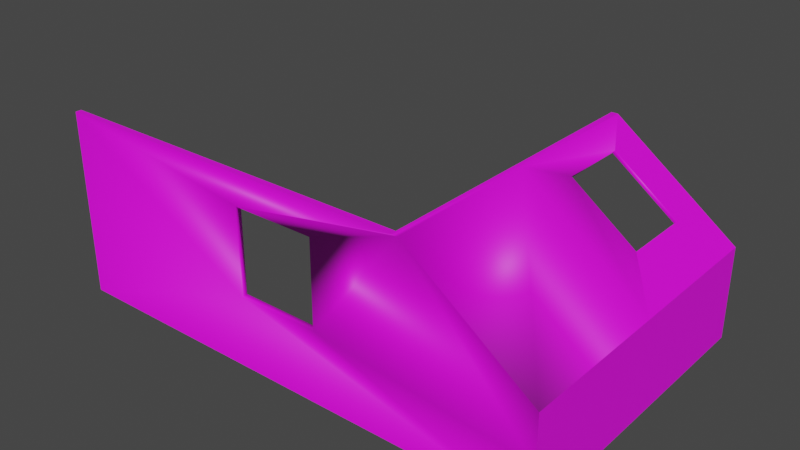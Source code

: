# Source: Room_WallsTest.blend  (saved by Blender 2.93.20; exported with 4.5.12 LTS)
import bpy
from mathutils import Matrix  # noqa: F401  (used for matrix-valued properties, if any)

bpy.ops.wm.read_factory_settings(use_empty=True)
scene = bpy.context.scene
scene.name = 'Scene'

# ---- collections
col_collection = bpy.data.collections.new('Collection'); scene.collection.children.link(col_collection)

# ---- images (referenced by path relative to the original .blend; pixels are not part of the script)
import os
ASSET_DIR = os.environ.get("B2B_ASSET_DIR", "")  # directory of the original .blend (textures are referenced by path, not embedded)
HERE = os.path.dirname(os.path.abspath(__file__))  # packed textures are extracted next to this script under _unpacked/

def load_image(name, relpath, width, height, colorspace="sRGB"):
    """Load a texture the original file referenced (path relative to the .blend, or extracted next to this script)."""
    p = next((c for c in (os.path.join(HERE, relpath), os.path.join(ASSET_DIR, relpath)) if relpath and os.path.exists(c)), "")
    if p:
        img = bpy.data.images.load(p, check_existing=True)
        img.name = name
    else:  # same state as the original file: an image datablock whose file is absent (Cycles renders it pink)
        img = bpy.data.images.new(name, width, height)
        img.source = "FILE"
        img.filepath = "//" + (relpath or name)
    img.colorspace_settings.name = colorspace
    return img
img_diffusecolor_texture = load_image('DiffuseColor_Texture', 'GridBox_Default.png', 1024, 1024, 'sRGB')
img_diffusecolor_texture_003 = load_image('DiffuseColor_Texture.003', 'GridBox_Default.png', 1024, 1024, 'Non-Color')

# ---- materials (node trees are filled in below, after node groups)
mat_greybox_mat_001 = bpy.data.materials.new('Greybox_mat.001')
mat_greybox_mat_001.surface_render_method = 'BLENDED'
mat_greybox_mat_001.blend_method = 'BLEND'
mat_greybox_mat_001.use_transparent_shadow = False
mat_greybox_mat_001.diffuse_color = (1.0, 1.0, 1.0, 1.0)
mat_greybox_mat_001.roughness = 0.5528

# ---- material node trees
mat_greybox_mat_001.use_nodes = True; mat_greybox_mat_001.node_tree.nodes.clear()
_N = mat_greybox_mat_001.node_tree.nodes; _L = mat_greybox_mat_001.node_tree.links
n0 = _N.new('ShaderNodeBsdfPrincipled'); n0.name = 'Principled BSDF'; n0.location = (10, 300)
n0.distribution = 'GGX'
n0.subsurface_method = 'BURLEY'
n0.inputs[2].default_value = 0.5528
n0.inputs[3].default_value = 1.45
n0.inputs[27].default_value = (0.0, 0.0, 0.0, 1.0)
n0.inputs[28].default_value = 1.0
n1 = _N.new('ShaderNodeOutputMaterial'); n1.name = 'Material Output'; n1.location = (300, 300)
n2 = _N.new('ShaderNodeNormalMap'); n2.name = 'Normal Map'; n2.location = (-300, -300)
n2.label = 'Normal/Map'
n3 = _N.new('ShaderNodeTexImage'); n3.name = 'Image Texture'; n3.location = (-300, 600)
n3.image = img_diffusecolor_texture
n4 = _N.new('ShaderNodeTexImage'); n4.name = 'Image Texture.001'; n4.location = (-300, 0)
n4.image = img_diffusecolor_texture_003
_L.new(n0.outputs[0], n1.inputs[0])
_L.new(n2.outputs[0], n0.inputs[5])
_L.new(n3.outputs[0], n0.inputs[0])
_L.new(n4.outputs[1], n0.inputs[4])
n1.is_active_output = True

# ---- world
world_world = bpy.data.worlds.new('World'); scene.world = world_world
world_world.use_nodes = True; world_world.node_tree.nodes.clear()
_N = world_world.node_tree.nodes; _L = world_world.node_tree.links
n0 = _N.new('ShaderNodeOutputWorld'); n0.name = 'World Output'; n0.location = (300, 300)
n1 = _N.new('ShaderNodeBackground'); n1.name = 'Background'; n1.location = (10, 300)
n1.inputs[0].default_value = (0.05088, 0.05088, 0.05088, 1.0)
_L.new(n1.outputs[0], n0.inputs[0])
n0.is_active_output = True
world_world.color = (0.05088, 0.05088, 0.05088)
world_world.use_sun_shadow = False
world_world.sun_shadow_jitter_overblur = 0.0

# ---- meshes
me_scene_001 = bpy.data.meshes.new('Scene.001')
me_scene_001.from_pydata([(3.9, 1.524, 2.405), (1.9, 2.998, 2.405), (1.901, 2.998, 2.405), (1.901, 2.998, 2.5), (-4.0, 2.998, 2.5), (-4.0, 2.998, 2.405), (3.9, 0.05, 2.405), (3.9, 0.05, -2.398), (3.9, 1.524, -2.398), (4.002, 1.524, 2.5), (4.0, 1.524, 2.5), (4.0, 0.787, 2.5), (4.0, 0.05, 2.5), (2.002, 2.998, 2.5), (-4.0, 0.05, 2.5), (4.0, 1.524, -2.398), (4.0, 0.05, -2.398), (4.001, 1.524, 0.05116), (1.9, 2.998, -2.398), (2.0, 2.998, -2.398), (2.001, 2.998, 0.003594), (3.0, 2.261, -2.398), (-4.0, 0.05, 2.405), (-0.7074, 1.178, 2.5), (-0.7074, 2.524, 2.5), (0.6074, 2.524, 2.5), (0.6074, 1.178, 2.5), (0.6074, 1.178, 2.405), (0.6074, 2.524, 2.405), (-0.7074, 2.524, 2.405), (-0.7074, 1.178, 2.405), (2.315, 2.692, -1.758), (3.351, 1.929, -1.758), (3.351, 1.929, -0.6383), (2.315, 2.692, -0.6383), (2.351, 2.74, -0.6383), (2.351, 2.739, -1.758), (3.387, 1.976, -1.48), (3.387, 1.976, -1.758), (3.387, 1.976, -0.6383), (1.9, 2.998, -2.398), (1.9, 2.998, 0.003567), (3.9, 1.524, 0.04801), (2.9, 2.261, 2.405)], [(18, 40)], [(1, 3, 2), (2, 0, 43, 1), (11, 10, 9, 13, 25, 26, 12), (25, 13, 3, 4, 24), (4, 14, 23, 24), (13, 20, 19, 18, 41, 1, 3), (12, 26, 23, 14), (15, 16, 7, 8), (10, 12, 9), (9, 17, 20, 13), (12, 16, 15, 9), (24, 23, 30, 29), (26, 25, 28, 27), (28, 25, 24, 29), (33, 34, 35, 39), (36, 31, 32, 38), (35, 34, 31, 36), (38, 32, 33, 39, 37), (15, 17, 39, 38), (19, 15, 38, 36), (17, 39, 35, 20), (20, 35, 36, 19), (21, 15, 8, 18, 19), (42, 41, 34, 33), (34, 41, 40, 31), (32, 8, 42, 33), (32, 31, 40, 8), (42, 0, 43, 1, 41), (5, 29, 30, 22), (8, 7, 6, 0, 42), (2, 28, 29, 5), (27, 6, 0, 43, 2, 28), (30, 27, 6, 22), (5, 22, 14, 4), (23, 26, 27, 30), (4, 3, 1, 2, 5)])
me_scene_001.polygons.foreach_set('use_smooth', [1, 1, 1, 1, 1, 1, 1, 1, 1, 1, 1, 1, 1, 1, 1, 1, 1, 1, 0, 0, 1, 1, 1, 1, 1, 1, 1, 0, 0, 1, 0, 1, 0, 1, 1, 1])
_k = set([(0, 6), (0, 42), (1, 41), (2, 3), (3, 4), (4, 5), (7, 8), (8, 18), (8, 42), (9, 12), (15, 16), (15, 21), (18, 19), (18, 41), (19, 20), (19, 21), (23, 30), (24, 29), (25, 28), (26, 27), (31, 36), (32, 38), (33, 39), (34, 35)])
me_scene_001.attributes.new('sharp_edge', 'BOOLEAN', 'EDGE').data.foreach_set('value', [ (min(e.vertices), max(e.vertices)) in _k for e in me_scene_001.edges])
_uv = me_scene_001.uv_layers.new(name='UVSet0')
_uv.uv.foreach_set('vector', [0.375, 0.4609, 0.3828, 0.4609, 0.375, 0.4609, 0.5312, 0.625, 0.5312, 0.8191, 0.5312, 0.7219, 0.5312, 0.625, 0.4401, 0.0, 0.4977, 0.0, 0.4977, 0.0, 0.6128, 0.1562, 0.5758, 0.2656, 0.4706, 0.2656, 0.3825, 0.0, 0.5758, 0.2656, 0.6128, 0.1562, 0.6128, 0.1641, 0.6128, 0.625, 0.5758, 0.3672, 0.6128, 0.625, 0.3825, 0.625, 0.4706, 0.3672, 0.5758, 0.3672, 0.3828, 0.4688, 0.1875, 0.4688, 0.0, 0.4688, 0.0, 0.4609, 0.1875, 0.4609, 0.375, 0.4609, 0.3828, 0.4609, 0.3825, 0.0, 0.4706, 0.2656, 0.4706, 0.3672, 0.3825, 0.625, 0.4375, 0.7207, 0.5039, 0.625, 0.5078, 0.6289, 0.4453, 0.7246, 0.4977, 0.0, 0.3825, 0.0, 0.4977, 0.0, 0.3828, 0.625, 0.1914, 0.625, 0.1875, 0.4688, 0.3828, 0.4688, 0.843, 0.7578, 0.843, 0.375, 0.9582, 0.375, 0.9582, 0.7578, 0.5176, 0.625, 0.5176, 0.7305, 0.5098, 0.7305, 0.5098, 0.625, 0.6289, 0.6172, 0.6289, 0.7227, 0.6211, 0.7227, 0.6211, 0.6172, 0.627, 0.6172, 0.6348, 0.6172, 0.6348, 0.7197, 0.627, 0.7197, 0.5273, 0.625, 0.5273, 0.7256, 0.5234, 0.7256, 0.5234, 0.625, 0.6367, 0.6172, 0.6406, 0.6169, 0.6406, 0.7175, 0.6367, 0.7175, 0.6406, 0.6172, 0.6445, 0.6172, 0.6445, 0.7046, 0.6406, 0.7046, 0.5293, 0.625, 0.5332, 0.625, 0.5332, 0.7129, 0.5293, 0.7129, 0.5293, 0.6465, 0.4395, 0.625, 0.4395, 0.8164, 0.3906, 0.7617, 0.3906, 0.6758, 0.2832, 0.625, 0.4395, 0.625, 0.3906, 0.6758, 0.3105, 0.6758, 0.1914, 0.625, 0.1367, 0.5781, 0.1367, 0.4961, 0.1875, 0.4688, 0.1875, 0.4688, 0.1367, 0.4961, 0.05078, 0.4961, 0.0, 0.4688, 0.4688, 0.8125, 0.4375, 0.7207, 0.4453, 0.7246, 0.5078, 0.9082, 0.5039, 0.9023, 0.8438, 0.1836, 1.0, 0.1875, 0.9688, 0.2383, 0.8867, 0.2383, 0.9688, 0.2383, 1.0, 0.1875, 1.0, 0.375, 0.9688, 0.3242, 0.8867, 0.3242, 0.8438, 0.375, 0.8438, 0.1836, 0.8867, 0.2383, 0.8867, 0.3242, 0.9688, 0.3242, 1.0, 0.375, 0.8438, 0.375, 0.8438, 0.1836, 0.8438, 0.0, 0.9219, 0.0, 1.0, 0.0, 1.0, 0.1875, 0.6133, 0.6172, 0.6504, 0.3594, 0.7559, 0.3594, 0.8438, 0.6172, 0.167, 0.625, 0.2822, 0.625, 0.2822, 1.0, 0.167, 1.0, 0.167, 0.8164, 0.6133, 0.1562, 0.6504, 0.2578, 0.6504, 0.3594, 0.6133, 0.6172, 0.168, 0.6589, 0.168, 0.9307, 0.05859, 0.8934, 0.02734, 0.8009, 0.0, 0.7085, 0.06641, 0.6249, 0.7559, 0.3594, 0.7559, 0.2578, 0.8438, 0.0, 0.8438, 0.6172, 0.6211, 0.6172, 0.6211, 0.8477, 0.6133, 0.8477, 0.6133, 0.6172, 0.5254, 0.625, 0.5254, 0.7275, 0.5176, 0.7275, 0.5176, 0.625, 0.3828, 0.0, 0.3828, 0.4609, 0.375, 0.4609, 0.375, 0.4609, 0.375, 0.0])
me_scene_001.materials.append(mat_greybox_mat_001)
me_scene_001.use_remesh_fix_poles = True
me_scene_001.use_remesh_preserve_attributes = False
me_scene_001.update()
me_scene_001.normals_split_custom_set([tuple(v) for v in zip(*[iter([-0.6996, 0.5114, 0.4991, 0.0, 1.0, 2.7e-06, 0.428, 0.7302, -0.5326, 0.4282, 0.7305, -0.532, -0.9849, -0.1381, 0.1041, 0.563, -0.649, -0.5117, -0.6999, 0.511, 0.499, -0.3711, 0.2483, 0.8948, 0.1152, -0.4684, 0.876, -0.5007, -0.1501, 0.8525, 0.9926, -0.1142, 0.04079, -0.5774, -0.5774, 0.5773, -0.5774, 0.5773, 0.5774, 0.3278, -0.02391, 0.9444, -0.5774, -0.5774, 0.5773, 0.9926, -0.1142, 0.04079, -0.001411, 0.9637, 0.2669, -0.2765, 0.6326, 0.7235, 0.7364, -0.2958, 0.6085, -0.2765, 0.6326, 0.7235, -0.05282, 0.3162, 0.9472, 0.2735, 0.7506, 0.6014, 0.7364, -0.2958, 0.6085, 0.9926, -0.1142, 0.04079, 0.5933, 0.805, -0.0002011, 0.0, 1.0, 3.446e-08, 0.0, 1.0, 3.446e-08, 0.0, 1.0, 3.446e-08, 0.0, 1.0, 3.446e-08, -0.001411, 0.9637, 0.2669, 0.3278, -0.02391, 0.9444, -0.5774, 0.5773, 0.5774, 0.2735, 0.7506, 0.6014, -0.05282, 0.3162, 0.9472, -1.149e-06, 0.0, -1.0, 1.0, 4.828e-05, -2.405e-06, -1.614e-06, 0.0, -1.0, -6.218e-07, 0.0, -1.0, 0.1152, -0.4684, 0.876, -0.1237, 0.3286, 0.9363, -0.5007, -0.1501, 0.8525, -0.5007, -0.1501, 0.8525, 0.5933, 0.805, -0.0002388, 0.5933, 0.805, -0.0002011, 0.9926, -0.1142, 0.04079, 1.0, -3.513e-06, -1.001e-06, 1.0, -0.0005542, -0.0001668, 1.0, -0.000233, -7.01e-05, 1.0, -0.001013, -0.000305, 0.7364, -0.2958, 0.6085, 0.2735, 0.7506, 0.6014, 0.742, 0.2188, -0.6337, 0.2945, -0.7375, -0.6077, -0.5774, 0.5773, 0.5774, -0.5774, -0.5774, 0.5773, -0.2008, -0.2122, -0.9564, -0.1767, 0.4385, -0.8812, -0.7366, -0.2951, -0.6086, -0.5774, -0.5774, 0.5773, 0.7364, -0.2958, 0.6085, -4.594e-05, -0.7071, -0.7071, -0.6705, 0.1921, -0.7166, -0.9409, -0.1817, -0.2857, 0.5349, 0.6548, -0.534, 0.1305, 0.9752, -0.1786, 0.8004, 0.1099, 0.5893, 0.4203, -0.63, 0.653, -0.6291, 0.2653, 0.7307, -0.1123, 0.8172, 0.5654, 0.5349, 0.6548, -0.534, -0.9409, -0.1817, -0.2857, 0.4203, -0.63, 0.653, 0.6533, 0.5682, 0.5002, -0.1122, 0.8172, 0.5653, -0.6291, 0.2653, 0.7307, -0.6705, 0.1921, -0.7166, -0.1122, 0.8171, -0.5654, -0.1361, 0.9907, -0.0001039, -0.5933, -0.805, 0.0001903, -0.5933, -0.805, 0.0001903, -0.5933, -0.805, 0.0001903, -0.5933, -0.805, 0.0001903, -0.5934, -0.8049, 7.253e-05, -0.5934, -0.8049, 7.253e-05, -0.5934, -0.8049, 7.253e-05, -0.5934, -0.8049, 7.253e-05, 0.5933, 0.805, -0.0002388, 0.1305, 0.9752, -0.1786, 0.5349, 0.6548, -0.534, 0.5933, 0.805, -0.0002011, 0.5933, 0.805, -0.0002011, 0.5349, 0.6548, -0.534, 0.6533, 0.5682, 0.5002, 0.5934, 0.8049, -0.000101, 0.0, 0.0, -1.0, -1.149e-06, 0.0, -1.0, -6.218e-07, 0.0, -1.0, 0.0, 0.0, -1.0, 0.0, 0.0, -1.0, -0.5934, -0.8049, 6.256e-05, -0.5934, -0.8049, 0.0001034, -0.9409, -0.1817, -0.2857, -0.6705, 0.1921, -0.7166, -0.9409, -0.1817, -0.2857, -0.5934, -0.8049, 0.0001034, -0.5934, -0.8049, 3.143e-05, 0.4203, -0.63, 0.653, -0.6291, 0.2653, 0.7307, -0.5934, -0.8049, 0.0, -0.5934, -0.8049, 6.256e-05, -0.6705, 0.1921, -0.7166, -0.6291, 0.2653, 0.7307, 0.4203, -0.63, 0.653, -0.5934, -0.8049, 3.143e-05, -0.5934, -0.8049, 0.0, -0.5935, -0.8049, 4.336e-05, -0.5935, -0.8049, 4.336e-05, -0.5935, -0.8049, 4.336e-05, -0.5935, -0.8049, 4.336e-05, -0.5935, -0.8049, 4.336e-05, 3.197e-05, 1.948e-05, -1.0, 3.197e-05, 1.948e-05, -1.0, 3.197e-05, 1.948e-05, -1.0, 3.197e-05, 1.948e-05, -1.0, -1.0, -0.0001688, -5.185e-05, -1.0, -0.0001688, -5.185e-05, -1.0, -0.0001688, -5.185e-05, -1.0, -0.0001688, -5.185e-05, -1.0, -0.0001688, -5.185e-05, 8.438e-06, -0.0003706, -1.0, 8.438e-06, -0.0003706, -1.0, 8.438e-06, -0.0003706, -1.0, 8.438e-06, -0.0003706, -1.0, 0.1768, -0.4385, 0.8812, 3.309e-05, -2.218e-05, 1.0, 3.309e-05, -2.218e-05, 1.0, 0.838, -0.2762, 0.4707, 3.309e-05, -2.218e-05, 1.0, 0.2008, 0.2122, 0.9564, 3.442e-06, 7.58e-05, -1.0, 3.442e-06, 7.58e-05, -1.0, 3.442e-06, 7.58e-05, -1.0, 3.442e-06, 7.58e-05, -1.0, -1.0, 0.0, 0.0, -1.0, 0.0, 0.0, -0.05282, 0.3162, 0.9472, -0.2765, 0.6326, 0.7235, 0.2735, 0.7506, 0.6014, -0.5774, 0.5773, 0.5774, -2.279e-05, 0.7071, -0.7071, 0.5774, 0.5774, -0.5773, 0.0, 1.0, 0.0, 0.0, 1.0, 0.0, 0.0, 1.0, 0.0, 0.0, 1.0, 0.0, 0.0, 1.0, 0.0])] * 3)])

# ---- objects
ob_room_walls = bpy.data.objects.new('Room_Walls', me_scene_001)

# ---- transforms, parenting, visibility, modifiers, constraints
ob_room_walls.location = (0.0, -0.01769, 0.0)
ob_room_walls.rotation_euler = (1.571, -0.0, 0.0)
ob_room_walls.color = (0.8, 0.8, 0.8, 1.0)

# ---- collection membership
col_collection.objects.link(ob_room_walls)

# ---- scene / render settings (as saved in the file)
scene.frame_start = 1; scene.frame_end = 250; scene.frame_set(2)
scene.render.engine = 'BLENDER_EEVEE_NEXT'
scene.render.fps = 25
scene.cycles.use_denoising = False
scene.cycles.samples = 128
scene.cycles.sampling_pattern = 'TABULATED_SOBOL'
scene.cycles.use_adaptive_sampling = False
scene.cycles.use_light_tree = False
scene.view_settings.view_transform = 'Filmic'
bpy.context.view_layer.update()

# ---- added for rendering (the .blend has no active camera and no usable light): camera, sun
cam_auto = bpy.data.cameras.new('AutoCamera')
cam_auto.lens = 50.0
cam_auto.sensor_width = 36.0
cam_auto.clip_end = 1000.0
ob_auto_camera = bpy.data.objects.new('AutoCamera', cam_auto)
scene.collection.objects.link(ob_auto_camera)
ob_auto_camera.location = (9.09956, -10.9873, 8.80308)
ob_auto_camera.rotation_euler = (1.09748, -7.21219e-08, 0.694738)
scene.camera = ob_auto_camera
light_auto_sun = bpy.data.lights.new('AutoSun', 'SUN')
light_auto_sun.energy = 3.0
light_auto_sun.angle = 0.0523599
ob_auto_sun = bpy.data.objects.new('AutoSun', light_auto_sun)
scene.collection.objects.link(ob_auto_sun)
ob_auto_sun.rotation_euler = (0.872665, 0.174533, 0.523599)
bpy.context.view_layer.update()
